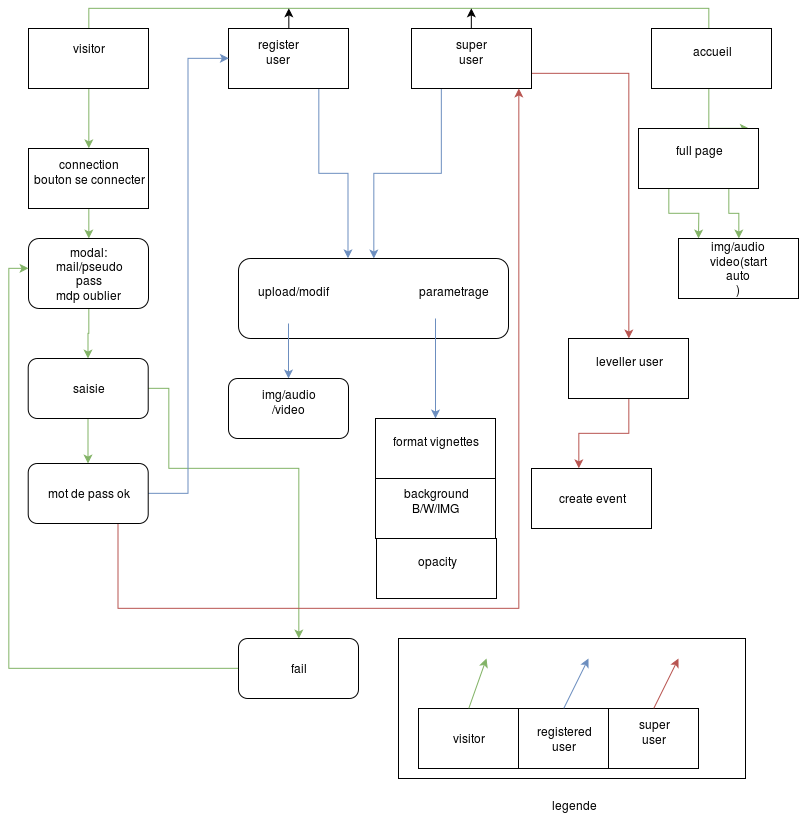

The diagram above was exported from draw.io. Its source (the exported page's mxGraphModel, read from the mxfile embedded in the PNG):
<mxGraphModel dx="733" dy="346" grid="1" gridSize="10" guides="1" tooltips="1" connect="1" arrows="1" fold="1" page="1" pageScale="1" pageWidth="826" pageHeight="1169" background="#ffffff" math="0" shadow="0">
  <root>
    <mxCell id="0" />
    <mxCell id="1" parent="0" />
    <mxCell id="45" style="edgeStyle=orthogonalEdgeStyle;rounded=0;html=1;exitX=0.5;exitY=0;entryX=0.917;entryY=0;entryPerimeter=0;jettySize=auto;orthogonalLoop=1;fillColor=#d5e8d4;strokeColor=#82b366;" edge="1" parent="1" source="25" target="32">
      <mxGeometry relative="1" as="geometry">
        <Array as="points">
          <mxPoint x="90" y="10" />
          <mxPoint x="710" y="10" />
          <mxPoint x="710" y="130" />
        </Array>
      </mxGeometry>
    </mxCell>
    <mxCell id="71" style="edgeStyle=orthogonalEdgeStyle;rounded=0;html=1;exitX=0.5;exitY=1;entryX=0.5;entryY=0;jettySize=auto;orthogonalLoop=1;fillColor=#d5e8d4;strokeColor=#82b366;" edge="1" parent="1" source="25" target="70">
      <mxGeometry relative="1" as="geometry" />
    </mxCell>
    <mxCell id="25" value="" style="whiteSpace=wrap;html=1;" vertex="1" parent="1">
      <mxGeometry x="30" y="30" width="120" height="60" as="geometry" />
    </mxCell>
    <mxCell id="47" style="edgeStyle=orthogonalEdgeStyle;rounded=0;html=1;exitX=0.5;exitY=0;jettySize=auto;orthogonalLoop=1;" edge="1" parent="1" source="26">
      <mxGeometry relative="1" as="geometry">
        <mxPoint x="290" y="10" as="targetPoint" />
      </mxGeometry>
    </mxCell>
    <mxCell id="48" style="edgeStyle=orthogonalEdgeStyle;rounded=0;html=1;exitX=0.75;exitY=1;jettySize=auto;orthogonalLoop=1;entryX=0.407;entryY=0;entryPerimeter=0;fillColor=#dae8fc;strokeColor=#6c8ebf;" edge="1" parent="1" source="26" target="42">
      <mxGeometry relative="1" as="geometry">
        <mxPoint x="350" y="180" as="targetPoint" />
        <Array as="points">
          <mxPoint x="320" y="175" />
          <mxPoint x="350" y="175" />
        </Array>
      </mxGeometry>
    </mxCell>
    <mxCell id="26" value="" style="text;html=1;strokeColor=#000000;fillColor=#ffffff;align=center;verticalAlign=middle;whiteSpace=wrap;fontFamily=Helvetica;fontSize=12;fontColor=#000000;" vertex="1" parent="1">
      <mxGeometry x="230" y="30" width="120" height="60" as="geometry" />
    </mxCell>
    <mxCell id="41" style="edgeStyle=orthogonalEdgeStyle;rounded=0;html=1;exitX=0.25;exitY=1;jettySize=auto;orthogonalLoop=1;fillColor=#dae8fc;strokeColor=#6c8ebf;" edge="1" parent="1" source="27" target="42">
      <mxGeometry relative="1" as="geometry">
        <mxPoint x="280" y="230" as="targetPoint" />
      </mxGeometry>
    </mxCell>
    <mxCell id="46" style="edgeStyle=orthogonalEdgeStyle;rounded=0;html=1;exitX=0.5;exitY=0;jettySize=auto;orthogonalLoop=1;" edge="1" parent="1" source="27">
      <mxGeometry relative="1" as="geometry">
        <mxPoint x="473" y="10" as="targetPoint" />
      </mxGeometry>
    </mxCell>
    <mxCell id="66" style="edgeStyle=orthogonalEdgeStyle;rounded=0;html=1;exitX=1;exitY=0.75;jettySize=auto;orthogonalLoop=1;fillColor=#f8cecc;strokeColor=#b85450;" edge="1" parent="1" source="27" target="67">
      <mxGeometry relative="1" as="geometry">
        <mxPoint x="570" y="480" as="targetPoint" />
      </mxGeometry>
    </mxCell>
    <mxCell id="27" value="" style="whiteSpace=wrap;html=1;" vertex="1" parent="1">
      <mxGeometry x="413" y="30" width="120" height="60" as="geometry" />
    </mxCell>
    <mxCell id="28" value="visitor" style="text;html=1;strokeColor=none;fillColor=none;align=center;verticalAlign=middle;whiteSpace=wrap;" vertex="1" parent="1">
      <mxGeometry x="70" y="40" width="40" height="20" as="geometry" />
    </mxCell>
    <mxCell id="29" value="register user&lt;br&gt;&lt;br&gt;" style="text;html=1;strokeColor=none;fillColor=none;align=center;verticalAlign=middle;whiteSpace=wrap;" vertex="1" parent="1">
      <mxGeometry x="260" y="50" width="40" height="20" as="geometry" />
    </mxCell>
    <mxCell id="30" value="super user&lt;br&gt;&lt;br&gt;" style="text;html=1;strokeColor=none;fillColor=none;align=center;verticalAlign=middle;whiteSpace=wrap;" vertex="1" parent="1">
      <mxGeometry x="453" y="50" width="40" height="20" as="geometry" />
    </mxCell>
    <mxCell id="35" style="edgeStyle=orthogonalEdgeStyle;rounded=0;html=1;exitX=0.25;exitY=1;jettySize=auto;orthogonalLoop=1;fillColor=#d5e8d4;strokeColor=#82b366;" edge="1" parent="1" source="32">
      <mxGeometry relative="1" as="geometry">
        <mxPoint x="700" y="240" as="targetPoint" />
      </mxGeometry>
    </mxCell>
    <mxCell id="37" style="edgeStyle=orthogonalEdgeStyle;rounded=0;html=1;exitX=0.75;exitY=1;jettySize=auto;orthogonalLoop=1;fillColor=#d5e8d4;strokeColor=#82b366;" edge="1" parent="1" source="32" target="38">
      <mxGeometry relative="1" as="geometry">
        <mxPoint x="760" y="240" as="targetPoint" />
      </mxGeometry>
    </mxCell>
    <mxCell id="32" value="full page&lt;br&gt;&lt;br&gt;" style="whiteSpace=wrap;html=1;" vertex="1" parent="1">
      <mxGeometry x="640" y="130" width="120" height="60" as="geometry" />
    </mxCell>
    <mxCell id="38" value="" style="whiteSpace=wrap;html=1;" vertex="1" parent="1">
      <mxGeometry x="680" y="240" width="120" height="60" as="geometry" />
    </mxCell>
    <mxCell id="39" value="img/audio&lt;br&gt;video(start auto&lt;br&gt;)&lt;br&gt;" style="text;html=1;strokeColor=none;fillColor=none;align=center;verticalAlign=middle;whiteSpace=wrap;" vertex="1" parent="1">
      <mxGeometry x="720" y="260" width="40" height="20" as="geometry" />
    </mxCell>
    <mxCell id="42" value="upload/modif&amp;nbsp;&amp;nbsp;&amp;nbsp;&amp;nbsp;&amp;nbsp;&amp;nbsp;&amp;nbsp;&amp;nbsp;&amp;nbsp;&amp;nbsp;&amp;nbsp;&amp;nbsp;&amp;nbsp;&amp;nbsp;&amp;nbsp;&amp;nbsp;&amp;nbsp;&amp;nbsp;&amp;nbsp;&amp;nbsp;&amp;nbsp;&amp;nbsp;&amp;nbsp;&amp;nbsp;&amp;nbsp;&amp;nbsp;&amp;nbsp;&amp;nbsp;&amp;nbsp; parametrage &amp;nbsp;&amp;nbsp;&amp;nbsp;&amp;nbsp;&amp;nbsp;&amp;nbsp;&amp;nbsp;&amp;nbsp;&amp;nbsp;&amp;nbsp;&amp;nbsp;&amp;nbsp;&amp;nbsp;&amp;nbsp;&amp;nbsp;&amp;nbsp;&amp;nbsp;&amp;nbsp; &lt;br&gt;" style="rounded=1;whiteSpace=wrap;html=1;" vertex="1" parent="1">
      <mxGeometry x="240" y="260" width="270" height="80" as="geometry" />
    </mxCell>
    <mxCell id="55" style="edgeStyle=orthogonalEdgeStyle;rounded=0;html=1;exitX=0.5;exitY=1;jettySize=auto;orthogonalLoop=1;fillColor=#dae8fc;strokeColor=#6c8ebf;" edge="1" parent="1" target="56">
      <mxGeometry relative="1" as="geometry">
        <mxPoint x="290" y="410" as="targetPoint" />
        <mxPoint x="290" y="325" as="sourcePoint" />
      </mxGeometry>
    </mxCell>
    <mxCell id="59" style="edgeStyle=orthogonalEdgeStyle;rounded=0;html=1;exitX=0.5;exitY=1;jettySize=auto;orthogonalLoop=1;fillColor=#dae8fc;strokeColor=#6c8ebf;" edge="1" parent="1" target="60">
      <mxGeometry relative="1" as="geometry">
        <mxPoint x="437" y="450" as="targetPoint" />
        <mxPoint x="437" y="320" as="sourcePoint" />
      </mxGeometry>
    </mxCell>
    <mxCell id="56" value="" style="rounded=1;whiteSpace=wrap;html=1;" vertex="1" parent="1">
      <mxGeometry x="230" y="380" width="120" height="60" as="geometry" />
    </mxCell>
    <mxCell id="57" value="img/audio/video&lt;br&gt;&lt;br&gt;" style="text;html=1;strokeColor=none;fillColor=none;align=center;verticalAlign=middle;whiteSpace=wrap;" vertex="1" parent="1">
      <mxGeometry x="270" y="400" width="40" height="20" as="geometry" />
    </mxCell>
    <mxCell id="60" value="format vignettes&lt;br&gt;&lt;br&gt;" style="whiteSpace=wrap;html=1;" vertex="1" parent="1">
      <mxGeometry x="377" y="420" width="120" height="60" as="geometry" />
    </mxCell>
    <mxCell id="61" value="background&lt;br&gt;B/W/IMG&lt;br&gt;&lt;br&gt;" style="whiteSpace=wrap;html=1;" vertex="1" parent="1">
      <mxGeometry x="377" y="480" width="120" height="60" as="geometry" />
    </mxCell>
    <mxCell id="62" value="opacity&lt;br&gt;&lt;br&gt;" style="whiteSpace=wrap;html=1;" vertex="1" parent="1">
      <mxGeometry x="378" y="540" width="120" height="60" as="geometry" />
    </mxCell>
    <mxCell id="64" value="create event&lt;br&gt;" style="whiteSpace=wrap;html=1;" vertex="1" parent="1">
      <mxGeometry x="533" y="470" width="120" height="60" as="geometry" />
    </mxCell>
    <mxCell id="69" style="edgeStyle=orthogonalEdgeStyle;rounded=0;html=1;exitX=0.5;exitY=1;entryX=0.392;entryY=0;entryPerimeter=0;jettySize=auto;orthogonalLoop=1;fillColor=#f8cecc;strokeColor=#b85450;" edge="1" parent="1" source="67" target="64">
      <mxGeometry relative="1" as="geometry" />
    </mxCell>
    <mxCell id="67" value="leveller user&lt;br&gt;&lt;br&gt;" style="whiteSpace=wrap;html=1;" vertex="1" parent="1">
      <mxGeometry x="570.0000000000002" y="340" width="120" height="60" as="geometry" />
    </mxCell>
    <mxCell id="72" style="edgeStyle=orthogonalEdgeStyle;rounded=0;html=1;exitX=0.5;exitY=1;jettySize=auto;orthogonalLoop=1;fillColor=#d5e8d4;strokeColor=#82b366;" edge="1" parent="1" source="70" target="73">
      <mxGeometry relative="1" as="geometry">
        <mxPoint x="89.70588235294122" y="280" as="targetPoint" />
      </mxGeometry>
    </mxCell>
    <mxCell id="70" value="connection&lt;br&gt;bouton se connecter&lt;br&gt;&lt;br&gt;" style="whiteSpace=wrap;html=1;" vertex="1" parent="1">
      <mxGeometry x="30" y="150" width="120" height="60" as="geometry" />
    </mxCell>
    <mxCell id="74" style="edgeStyle=orthogonalEdgeStyle;rounded=0;html=1;exitX=0.5;exitY=1;jettySize=auto;orthogonalLoop=1;fillColor=#d5e8d4;strokeColor=#82b366;" edge="1" parent="1" source="73" target="75">
      <mxGeometry relative="1" as="geometry">
        <mxPoint x="89.70588235294122" y="360" as="targetPoint" />
      </mxGeometry>
    </mxCell>
    <mxCell id="73" value="&lt;br&gt;modal:&lt;br&gt;mail/pseudo&lt;br&gt;pass&lt;br&gt;mdp oublier&lt;br&gt;&lt;br&gt;" style="rounded=1;whiteSpace=wrap;html=1;" vertex="1" parent="1">
      <mxGeometry x="30" y="240" width="120" height="70" as="geometry" />
    </mxCell>
    <mxCell id="76" style="edgeStyle=orthogonalEdgeStyle;rounded=0;html=1;exitX=0.5;exitY=1;jettySize=auto;orthogonalLoop=1;fillColor=#d5e8d4;strokeColor=#82b366;" edge="1" parent="1" source="75" target="77">
      <mxGeometry relative="1" as="geometry">
        <mxPoint x="89.70588235294122" y="490" as="targetPoint" />
      </mxGeometry>
    </mxCell>
    <mxCell id="82" style="edgeStyle=orthogonalEdgeStyle;rounded=0;html=1;exitX=1;exitY=0.5;jettySize=auto;orthogonalLoop=1;fillColor=#d5e8d4;strokeColor=#82b366;" edge="1" parent="1" source="75" target="83">
      <mxGeometry relative="1" as="geometry">
        <mxPoint x="200" y="640" as="targetPoint" />
        <Array as="points">
          <mxPoint x="170" y="390" />
          <mxPoint x="170" y="470" />
          <mxPoint x="300" y="470" />
        </Array>
      </mxGeometry>
    </mxCell>
    <mxCell id="75" value="saisie" style="rounded=1;whiteSpace=wrap;html=1;" vertex="1" parent="1">
      <mxGeometry x="29.705882352941217" y="360" width="120" height="60" as="geometry" />
    </mxCell>
    <mxCell id="79" style="edgeStyle=orthogonalEdgeStyle;rounded=0;html=1;exitX=0.75;exitY=1;jettySize=auto;orthogonalLoop=1;fillColor=#f8cecc;strokeColor=#b85450;" edge="1" parent="1" source="77" target="27">
      <mxGeometry relative="1" as="geometry">
        <Array as="points">
          <mxPoint x="120" y="610" />
          <mxPoint x="520" y="610" />
        </Array>
      </mxGeometry>
    </mxCell>
    <mxCell id="87" style="edgeStyle=orthogonalEdgeStyle;rounded=0;html=1;exitX=1;exitY=0.5;entryX=0;entryY=0.5;jettySize=auto;orthogonalLoop=1;fillColor=#dae8fc;strokeColor=#6c8ebf;" edge="1" parent="1" source="77" target="26">
      <mxGeometry relative="1" as="geometry" />
    </mxCell>
    <mxCell id="77" value="mot de pass ok&lt;br&gt;" style="rounded=1;whiteSpace=wrap;html=1;" vertex="1" parent="1">
      <mxGeometry x="29.705882352941217" y="465" width="120" height="60" as="geometry" />
    </mxCell>
    <mxCell id="84" style="edgeStyle=orthogonalEdgeStyle;rounded=0;html=1;exitX=0;exitY=0.5;jettySize=auto;orthogonalLoop=1;fillColor=#d5e8d4;strokeColor=#82b366;" edge="1" parent="1" source="83" target="73">
      <mxGeometry relative="1" as="geometry">
        <Array as="points">
          <mxPoint x="10" y="670" />
          <mxPoint x="10" y="270" />
        </Array>
      </mxGeometry>
    </mxCell>
    <mxCell id="83" value="fail" style="rounded=1;whiteSpace=wrap;html=1;" vertex="1" parent="1">
      <mxGeometry x="240" y="640" width="120" height="60" as="geometry" />
    </mxCell>
    <mxCell id="88" value="accueil&lt;br&gt;&lt;br&gt;" style="whiteSpace=wrap;html=1;" vertex="1" parent="1">
      <mxGeometry x="653" y="30" width="120" height="60" as="geometry" />
    </mxCell>
    <mxCell id="98" value="" style="whiteSpace=wrap;html=1;" vertex="1" parent="1">
      <mxGeometry x="400" y="640" width="347" height="140" as="geometry" />
    </mxCell>
    <mxCell id="101" value="visitor" style="whiteSpace=wrap;html=1;" vertex="1" parent="1">
      <mxGeometry x="420" y="710" width="100" height="60" as="geometry" />
    </mxCell>
    <mxCell id="105" value="" style="endArrow=classic;html=1;exitX=0.5;exitY=0;fillColor=#d5e8d4;strokeColor=#82b366;" edge="1" parent="1" source="101">
      <mxGeometry width="50" height="50" relative="1" as="geometry">
        <mxPoint x="438" y="710" as="sourcePoint" />
        <mxPoint x="488" y="660" as="targetPoint" />
      </mxGeometry>
    </mxCell>
    <mxCell id="107" value="registered &lt;br&gt;user&lt;br&gt;" style="whiteSpace=wrap;html=1;" vertex="1" parent="1">
      <mxGeometry x="520" y="710" width="90" height="60" as="geometry" />
    </mxCell>
    <mxCell id="108" value="" style="endArrow=classic;html=1;exitX=0.5;exitY=0;fillColor=#dae8fc;strokeColor=#6c8ebf;" edge="1" parent="1" source="107">
      <mxGeometry width="50" height="50" relative="1" as="geometry">
        <mxPoint x="540" y="710" as="sourcePoint" />
        <mxPoint x="590" y="660" as="targetPoint" />
      </mxGeometry>
    </mxCell>
    <mxCell id="109" value="super&lt;br&gt;user&lt;br&gt;&lt;br&gt;" style="whiteSpace=wrap;html=1;" vertex="1" parent="1">
      <mxGeometry x="610" y="710" width="90" height="60" as="geometry" />
    </mxCell>
    <mxCell id="110" value="" style="endArrow=classic;html=1;exitX=0.5;exitY=0;fillColor=#f8cecc;strokeColor=#b85450;" edge="1" parent="1" source="109">
      <mxGeometry width="50" height="50" relative="1" as="geometry">
        <mxPoint x="630" y="710" as="sourcePoint" />
        <mxPoint x="680" y="660" as="targetPoint" />
      </mxGeometry>
    </mxCell>
    <mxCell id="111" value="legende" style="text;html=1;resizable=0;points=[];autosize=1;align=left;verticalAlign=top;spacingTop=-4;" vertex="1" parent="1">
      <mxGeometry x="552" y="798" width="60" height="20" as="geometry" />
    </mxCell>
  </root>
</mxGraphModel>